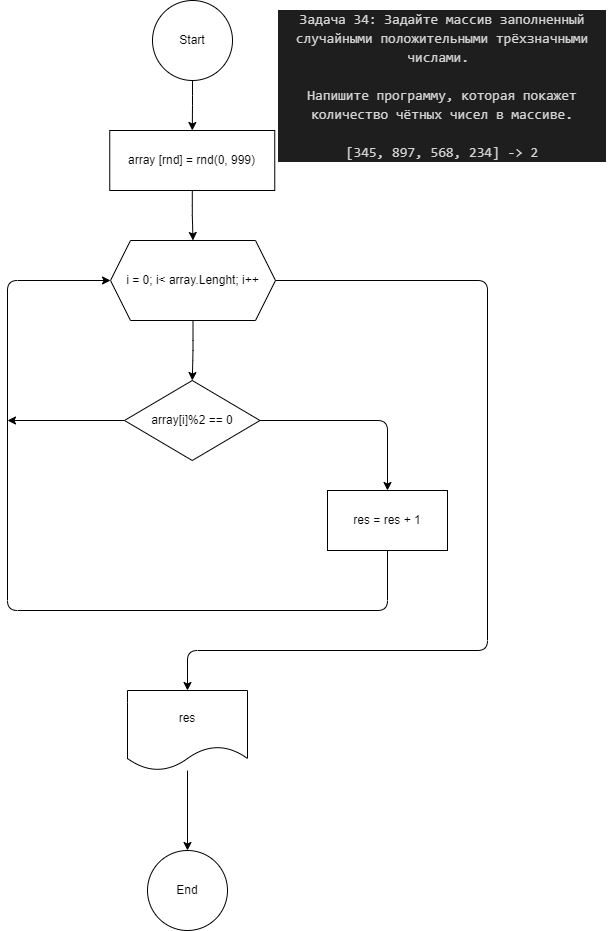

The diagram above was exported from draw.io. Its source (the exported page's mxGraphModel, read from the mxfile embedded in the PNG):
<mxGraphModel dx="862" dy="335" grid="1" gridSize="10" guides="1" tooltips="1" connect="1" arrows="1" fold="1" page="1" pageScale="1" pageWidth="850" pageHeight="1100" math="0" shadow="0">
  <root>
    <mxCell id="0" />
    <mxCell id="1" parent="0" />
    <mxCell id="2" value="&lt;div style=&quot;color: rgb(212, 212, 212); background-color: rgb(30, 30, 30); font-family: Consolas, &amp;quot;Courier New&amp;quot;, monospace; font-size: 14px; line-height: 19px;&quot;&gt;&lt;div&gt;Задача 34: Задайте массив заполненный случайными положительными трёхзначными числами.&amp;nbsp;&lt;/div&gt;&lt;div&gt;&lt;br&gt;&lt;/div&gt;&lt;div&gt;Напишите программу, которая покажет количество чётных чисел в массиве.&lt;/div&gt;&lt;br&gt;&lt;div&gt;[345, 897, 568, 234] -&amp;gt; 2&lt;/div&gt;&lt;/div&gt;" style="text;strokeColor=none;align=center;fillColor=none;html=1;verticalAlign=middle;whiteSpace=wrap;rounded=0;" parent="1" vertex="1">
      <mxGeometry x="510" y="10" width="330" height="150" as="geometry" />
    </mxCell>
    <mxCell id="6" value="" style="edgeStyle=orthogonalEdgeStyle;html=1;" parent="1" source="3" target="5" edge="1">
      <mxGeometry relative="1" as="geometry" />
    </mxCell>
    <mxCell id="3" value="Start" style="ellipse;whiteSpace=wrap;html=1;aspect=fixed;" parent="1" vertex="1">
      <mxGeometry x="385" width="80" height="80" as="geometry" />
    </mxCell>
    <mxCell id="8" value="" style="edgeStyle=orthogonalEdgeStyle;html=1;" parent="1" source="5" target="7" edge="1">
      <mxGeometry relative="1" as="geometry" />
    </mxCell>
    <mxCell id="5" value="array [rnd] = rnd(0, 999)" style="whiteSpace=wrap;html=1;" parent="1" vertex="1">
      <mxGeometry x="342.25" y="130" width="165" height="60" as="geometry" />
    </mxCell>
    <mxCell id="11" style="edgeStyle=orthogonalEdgeStyle;html=1;" parent="1" source="7" target="9" edge="1">
      <mxGeometry relative="1" as="geometry" />
    </mxCell>
    <mxCell id="17" style="edgeStyle=orthogonalEdgeStyle;html=1;exitX=1;exitY=0.5;exitDx=0;exitDy=0;entryX=0.5;entryY=0;entryDx=0;entryDy=0;" parent="1" source="7" target="16" edge="1">
      <mxGeometry relative="1" as="geometry">
        <Array as="points">
          <mxPoint x="720" y="280" />
          <mxPoint x="720" y="650" />
          <mxPoint x="420" y="650" />
        </Array>
      </mxGeometry>
    </mxCell>
    <mxCell id="7" value="i = 0; i&amp;lt; array.Lenght; i++" style="shape=hexagon;perimeter=hexagonPerimeter2;whiteSpace=wrap;html=1;fixedSize=1;" parent="1" vertex="1">
      <mxGeometry x="343" y="240" width="165" height="80" as="geometry" />
    </mxCell>
    <mxCell id="13" style="edgeStyle=orthogonalEdgeStyle;html=1;exitX=1;exitY=0.5;exitDx=0;exitDy=0;" parent="1" source="9" target="12" edge="1">
      <mxGeometry relative="1" as="geometry" />
    </mxCell>
    <mxCell id="14" style="edgeStyle=orthogonalEdgeStyle;html=1;exitX=0;exitY=0.5;exitDx=0;exitDy=0;" parent="1" source="9" edge="1">
      <mxGeometry relative="1" as="geometry">
        <mxPoint x="240" y="420" as="targetPoint" />
        <Array as="points">
          <mxPoint x="240" y="420" />
        </Array>
      </mxGeometry>
    </mxCell>
    <mxCell id="9" value="array[i]%2 == 0" style="rhombus;whiteSpace=wrap;html=1;" parent="1" vertex="1">
      <mxGeometry x="357" y="380" width="135.5" height="80" as="geometry" />
    </mxCell>
    <mxCell id="15" style="edgeStyle=orthogonalEdgeStyle;html=1;entryX=0;entryY=0.5;entryDx=0;entryDy=0;" parent="1" source="12" target="7" edge="1">
      <mxGeometry relative="1" as="geometry">
        <mxPoint x="340" y="280" as="targetPoint" />
        <Array as="points">
          <mxPoint x="620" y="610" />
          <mxPoint x="240" y="610" />
          <mxPoint x="240" y="280" />
        </Array>
      </mxGeometry>
    </mxCell>
    <mxCell id="12" value="res = res + 1" style="whiteSpace=wrap;html=1;" parent="1" vertex="1">
      <mxGeometry x="560" y="490" width="120" height="60" as="geometry" />
    </mxCell>
    <mxCell id="19" value="" style="edgeStyle=orthogonalEdgeStyle;html=1;" parent="1" source="16" target="18" edge="1">
      <mxGeometry relative="1" as="geometry" />
    </mxCell>
    <mxCell id="16" value="res" style="shape=document;whiteSpace=wrap;html=1;boundedLbl=1;" parent="1" vertex="1">
      <mxGeometry x="360" y="690" width="120" height="80" as="geometry" />
    </mxCell>
    <mxCell id="18" value="End" style="ellipse;whiteSpace=wrap;html=1;aspect=fixed;" parent="1" vertex="1">
      <mxGeometry x="380" y="850" width="80" height="80" as="geometry" />
    </mxCell>
  </root>
</mxGraphModel>